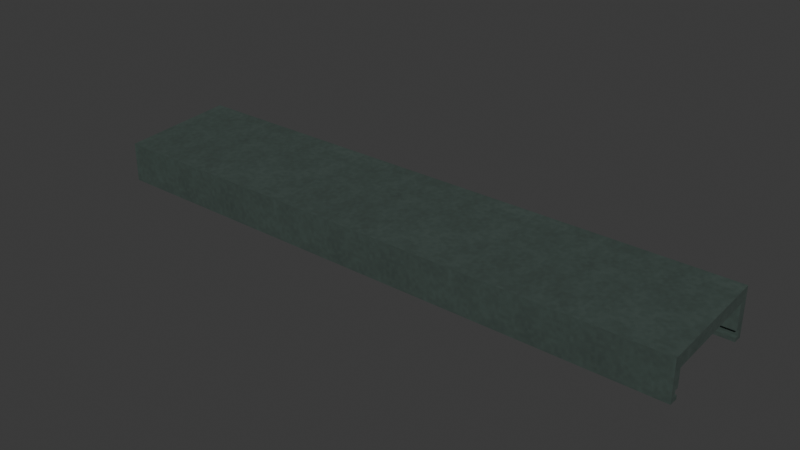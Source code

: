 # Source: modern-parapet-cap.lod0.blend  (saved by Blender 4.3.34; exported with 4.5.12 LTS)
import bpy
from mathutils import Matrix  # noqa: F401  (used for matrix-valued properties, if any)

bpy.ops.wm.read_factory_settings(use_empty=True)
scene = bpy.context.scene
scene.name = 'Scene'

# ---- collections
col_collection = bpy.data.collections.new('Collection'); scene.collection.children.link(col_collection)

# ---- images (referenced by path relative to the original .blend; pixels are not part of the script)
import os
ASSET_DIR = os.environ.get("B2B_ASSET_DIR", "")  # directory of the original .blend (textures are referenced by path, not embedded)
HERE = os.path.dirname(os.path.abspath(__file__))  # packed textures are extracted next to this script under _unpacked/

def load_image(name, relpath, width, height, colorspace="sRGB"):
    """Load a texture the original file referenced (path relative to the .blend, or extracted next to this script)."""
    p = next((c for c in (os.path.join(HERE, relpath), os.path.join(ASSET_DIR, relpath)) if relpath and os.path.exists(c)), "")
    if p:
        img = bpy.data.images.load(p, check_existing=True)
        img.name = name
    else:  # same state as the original file: an image datablock whose file is absent (Cycles renders it pink)
        img = bpy.data.images.new(name, width, height)
        img.source = "FILE"
        img.filepath = "//" + (relpath or name)
    img.colorspace_settings.name = colorspace
    return img
img_painted_metal_color_png = load_image('painted-metal-color.png', '_unpacked/painted-metal-color.7abd9a76.png', 480, 480, 'sRGB')
img_painted_metal_normal_png = load_image('painted-metal-normal.png', '_unpacked/painted-metal-normal.ea7b61ae.png', 480, 480, 'Non-Color')
img_painted_metal_orm_png = load_image('painted-metal-orm.png', '_unpacked/painted-metal-orm.7951ee23.png', 480, 480, 'Non-Color')

# ---- materials (node trees are filled in below, after node groups)
mat_city_painted_metal_metre_uv = bpy.data.materials.new('City painted-metal metre UV')
mat_city_painted_metal_metre_uv.use_backface_culling = True

# ---- material node trees
mat_city_painted_metal_metre_uv.use_nodes = True; mat_city_painted_metal_metre_uv.node_tree.nodes.clear()
_N = mat_city_painted_metal_metre_uv.node_tree.nodes; _L = mat_city_painted_metal_metre_uv.node_tree.links
n0 = _N.new('ShaderNodeBsdfPrincipled'); n0.name = 'Principled BSDF'; n0.location = (10, 300)
n1 = _N.new('ShaderNodeOutputMaterial'); n1.name = 'Material Output'; n1.location = (300, 300)
n2 = _N.new('ShaderNodeUVMap'); n2.name = 'UV Map'; n2.location = (0, 0)
n2.uv_map = 'UVMap'
n3 = _N.new('ShaderNodeVectorMath'); n3.name = 'Metres to shared physical repeat'; n3.location = (0, 0)
n3.operation = 'MULTIPLY'
n3.inputs[1].default_value = (1.25, 1.25, 1.0)
n4 = _N.new('ShaderNodeTexImage'); n4.name = 'Image Texture'; n4.location = (0, 0)
n4.image = img_painted_metal_color_png
n5 = _N.new('ShaderNodeTexImage'); n5.name = 'Image Texture.001'; n5.location = (0, 0)
n5.image = img_painted_metal_normal_png
n6 = _N.new('ShaderNodeTexImage'); n6.name = 'Image Texture.002'; n6.location = (0, 0)
n6.image = img_painted_metal_orm_png
n7 = _N.new('ShaderNodeNormalMap'); n7.name = 'Normal Map'; n7.location = (0, 0)
n7.uv_map = 'UVMap'
n8 = _N.new('ShaderNodeSeparateColor'); n8.name = 'Separate Color'; n8.location = (0, 0)
_L.new(n0.outputs[0], n1.inputs[0])
_L.new(n2.outputs[0], n3.inputs[0])
_L.new(n3.outputs[0], n4.inputs[0])
_L.new(n3.outputs[0], n5.inputs[0])
_L.new(n3.outputs[0], n6.inputs[0])
_L.new(n4.outputs[0], n0.inputs[0])
_L.new(n5.outputs[0], n7.inputs[1])
_L.new(n7.outputs[0], n0.inputs[5])
_L.new(n6.outputs[0], n8.inputs[0])
_L.new(n8.outputs[1], n0.inputs[2])
_L.new(n8.outputs[2], n0.inputs[1])
n1.is_active_output = True

# ---- world
world_world = bpy.data.worlds.new('World'); scene.world = world_world
world_world.use_nodes = True; world_world.node_tree.nodes.clear()
_N = world_world.node_tree.nodes; _L = world_world.node_tree.links
n0 = _N.new('ShaderNodeOutputWorld'); n0.name = 'World Output'; n0.location = (300, 300)
n1 = _N.new('ShaderNodeBackground'); n1.name = 'Background'; n1.location = (10, 300)
n1.inputs[0].default_value = (0.05088, 0.05088, 0.05088, 1.0)
_L.new(n1.outputs[0], n0.inputs[0])
n0.is_active_output = True
world_world.color = (0.05088, 0.05088, 0.05088)
world_world.sun_shadow_jitter_overblur = 0.0

# ---- meshes
me_hollow_sloped_parapet_coping_with_two_folded_drip_skirts = bpy.data.meshes.new('Hollow sloped parapet coping with two folded drip skirts')
me_hollow_sloped_parapet_coping_with_two_folded_drip_skirts.from_pydata([(-1.2, -0.02, 0.0), (-1.2, -0.055, 0.0), (-1.2, -0.055, 0.015), (-1.2, -0.04, 0.015), (-1.2, -0.04, 0.04), (-1.2, -0.055, 0.04), (-1.2, -0.055, 0.14), (-1.2, -0.445, 0.11), (-1.2, -0.445, 0.04), (-1.2, -0.46, 0.04), (-1.2, -0.46, 0.015), (-1.2, -0.445, 0.015), (-1.2, -0.445, 0.0), (-1.2, -0.48, 0.0), (-1.2, -0.48, 0.16), (-1.2, -0.02, 0.19), (1.2, -0.02, 0.0), (1.2, -0.055, 0.0), (1.2, -0.055, 0.015), (1.2, -0.04, 0.015), (1.2, -0.04, 0.04), (1.2, -0.055, 0.04), (1.2, -0.055, 0.14), (1.2, -0.445, 0.11), (1.2, -0.445, 0.04), (1.2, -0.46, 0.04), (1.2, -0.46, 0.015), (1.2, -0.445, 0.015), (1.2, -0.445, 0.0), (1.2, -0.48, 0.0), (1.2, -0.48, 0.16), (1.2, -0.02, 0.19)], [], [(15, 0, 1, 2, 3, 4, 5, 6, 7, 8, 9, 10, 11, 12, 13, 14), (16, 31, 30, 29, 28, 27, 26, 25, 24, 23, 22, 21, 20, 19, 18, 17), (0, 16, 17, 1), (1, 17, 18, 2), (2, 18, 19, 3), (3, 19, 20, 4), (4, 20, 21, 5), (5, 21, 22, 6), (6, 22, 23, 7), (7, 23, 24, 8), (8, 24, 25, 9), (9, 25, 26, 10), (10, 26, 27, 11), (11, 27, 28, 12), (12, 28, 29, 13), (13, 29, 30, 14), (14, 30, 31, 15), (15, 31, 16, 0)])
_uv = me_hollow_sloped_parapet_coping_with_two_folded_drip_skirts.uv_layers.new(name='UVMap')
_uv.uv.foreach_set('vector', [-0.02, 0.19, -0.02, 0.0, -0.055, 0.0, -0.055, 0.015, -0.04, 0.015, -0.04, 0.04, -0.055, 0.04, -0.055, 0.14, -0.445, 0.11, -0.445, 0.04, -0.46, 0.04, -0.46, 0.015, -0.445, 0.015, -0.445, 0.0, -0.48, 0.0, -0.48, 0.16, -0.02, 0.0, -0.02, 0.19, -0.48, 0.16, -0.48, 0.0, -0.445, 0.0, -0.445, 0.015, -0.46, 0.015, -0.46, 0.04, -0.445, 0.04, -0.445, 0.11, -0.055, 0.14, -0.055, 0.04, -0.04, 0.04, -0.04, 0.015, -0.055, 0.015, -0.055, 0.0, -1.2, -0.02, 1.2, -0.02, 1.2, -0.055, -1.2, -0.055, -1.2, 0.0, 1.2, 0.0, 1.2, 0.015, -1.2, 0.015, -1.2, -0.055, 1.2, -0.055, 1.2, -0.04, -1.2, -0.04, -1.2, 0.015, 1.2, 0.015, 1.2, 0.04, -1.2, 0.04, -1.2, -0.04, 1.2, -0.04, 1.2, -0.055, -1.2, -0.055, -1.2, 0.04, 1.2, 0.04, 1.2, 0.14, -1.2, 0.14, -1.2, -0.055, 1.2, -0.055, 1.2, -0.445, -1.2, -0.445, -1.2, 0.11, 1.2, 0.11, 1.2, 0.04, -1.2, 0.04, -1.2, -0.445, 1.2, -0.445, 1.2, -0.46, -1.2, -0.46, -1.2, 0.04, 1.2, 0.04, 1.2, 0.015, -1.2, 0.015, -1.2, -0.46, 1.2, -0.46, 1.2, -0.445, -1.2, -0.445, -1.2, 0.015, 1.2, 0.015, 1.2, 0.0, -1.2, 0.0, -1.2, -0.445, 1.2, -0.445, 1.2, -0.48, -1.2, -0.48, -1.2, 0.0, 1.2, 0.0, 1.2, 0.16, -1.2, 0.16, -1.2, -0.48, 1.2, -0.48, 1.2, -0.02, -1.2, -0.02, -1.2, 0.19, 1.2, 0.19, 1.2, 0.0, -1.2, 0.0])
me_hollow_sloped_parapet_coping_with_two_folded_drip_skirts.materials.append(mat_city_painted_metal_metre_uv)
me_hollow_sloped_parapet_coping_with_two_folded_drip_skirts.update()

# ---- objects
ob_hollow_sloped_parapet_coping_with_two_folded_drip_skirts = bpy.data.objects.new('Hollow sloped parapet coping with two folded drip skirts', me_hollow_sloped_parapet_coping_with_two_folded_drip_skirts)

# ---- transforms, parenting, visibility, modifiers, constraints
ob_hollow_sloped_parapet_coping_with_two_folded_drip_skirts.location = (0.0, 0.0, 0.0)

# ---- collection membership
col_collection.objects.link(ob_hollow_sloped_parapet_coping_with_two_folded_drip_skirts)

# ---- scene / render settings (as saved in the file)
scene.frame_start = 1; scene.frame_end = 250; scene.frame_set(1)
scene.render.engine = 'BLENDER_EEVEE_NEXT'
bpy.context.view_layer.update()

# ---- added for rendering (the .blend has no active camera and no usable light): camera, sun
cam_auto = bpy.data.cameras.new('AutoCamera')
cam_auto.lens = 50.0
cam_auto.sensor_width = 36.0
cam_auto.clip_end = 1000.0
ob_auto_camera = bpy.data.objects.new('AutoCamera', cam_auto)
scene.collection.objects.link(ob_auto_camera)
ob_auto_camera.location = (2.26778, -2.97134, 1.90923)
ob_auto_camera.rotation_euler = (1.09748, -7.21219e-08, 0.694738)
scene.camera = ob_auto_camera
light_auto_sun = bpy.data.lights.new('AutoSun', 'SUN')
light_auto_sun.energy = 3.0
light_auto_sun.angle = 0.0523599
ob_auto_sun = bpy.data.objects.new('AutoSun', light_auto_sun)
scene.collection.objects.link(ob_auto_sun)
ob_auto_sun.rotation_euler = (0.872665, 0.174533, 0.523599)
bpy.context.view_layer.update()
